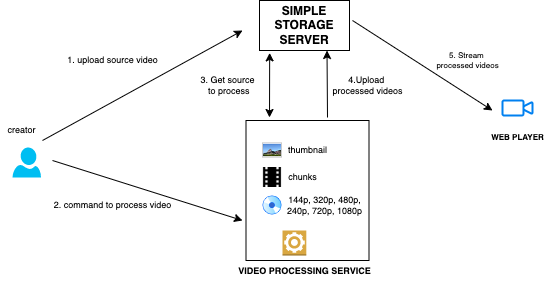

The diagram above was exported from draw.io. Its source (the exported page's mxGraphModel, read from the mxfile embedded in the PNG):
<mxGraphModel dx="1347" dy="457" grid="1" gridSize="10" guides="1" tooltips="1" connect="1" arrows="1" fold="1" page="1" pageScale="1" pageWidth="583" pageHeight="413" math="0" shadow="0">
  <root>
    <mxCell id="0" />
    <mxCell id="1" parent="0" />
    <mxCell id="U7Ql4ahxrvCRo7xFs1uz-1" value="&lt;font style=&quot;font-size: 12px&quot;&gt;&lt;b&gt;SIMPLE STORAGE SERVER&lt;/b&gt;&lt;/font&gt;" style="rounded=0;whiteSpace=wrap;html=1;" vertex="1" parent="1">
      <mxGeometry x="257" y="60" width="90" height="50" as="geometry" />
    </mxCell>
    <mxCell id="U7Ql4ahxrvCRo7xFs1uz-5" value="&lt;font style=&quot;font-size: 9px&quot;&gt;&lt;b&gt;VIDEO PROCESSING SERVICE&lt;/b&gt;&lt;/font&gt;" style="text;html=1;align=center;verticalAlign=middle;resizable=0;points=[];autosize=1;strokeColor=none;fillColor=none;fontSize=12;" vertex="1" parent="1">
      <mxGeometry x="227" y="320" width="150" height="20" as="geometry" />
    </mxCell>
    <mxCell id="U7Ql4ahxrvCRo7xFs1uz-2" value="" style="outlineConnect=0;dashed=0;verticalLabelPosition=bottom;verticalAlign=top;align=center;html=1;shape=mxgraph.aws3.worker;fillColor=#D9A741;gradientColor=none;fontSize=12;" vertex="1" parent="1">
      <mxGeometry x="280" y="290" width="23.81" height="25" as="geometry" />
    </mxCell>
    <mxCell id="U7Ql4ahxrvCRo7xFs1uz-6" value="" style="endArrow=classic;html=1;rounded=0;fontSize=9;" edge="1" parent="1">
      <mxGeometry width="50" height="50" relative="1" as="geometry">
        <mxPoint x="40" y="200" as="sourcePoint" />
        <mxPoint x="240" y="90" as="targetPoint" />
      </mxGeometry>
    </mxCell>
    <mxCell id="U7Ql4ahxrvCRo7xFs1uz-7" value="1. upload source video" style="text;html=1;align=center;verticalAlign=middle;resizable=0;points=[];autosize=1;strokeColor=none;fillColor=none;fontSize=9;" vertex="1" parent="1">
      <mxGeometry x="55" y="110" width="110" height="20" as="geometry" />
    </mxCell>
    <mxCell id="U7Ql4ahxrvCRo7xFs1uz-33" value="" style="rounded=0;whiteSpace=wrap;html=1;fontSize=7;fillColor=none;" vertex="1" parent="1">
      <mxGeometry x="243.5" y="180" width="123" height="140" as="geometry" />
    </mxCell>
    <mxCell id="U7Ql4ahxrvCRo7xFs1uz-8" value="" style="verticalLabelPosition=bottom;html=1;verticalAlign=top;align=center;strokeColor=none;fillColor=#00BEF2;shape=mxgraph.azure.user;fontSize=9;" vertex="1" parent="1">
      <mxGeometry x="10" y="207" width="28.5" height="30" as="geometry" />
    </mxCell>
    <mxCell id="U7Ql4ahxrvCRo7xFs1uz-9" value="creator" style="text;html=1;align=center;verticalAlign=middle;resizable=0;points=[];autosize=1;strokeColor=none;fillColor=none;fontSize=9;" vertex="1" parent="1">
      <mxGeometry x="-1.5" y="180" width="40" height="20" as="geometry" />
    </mxCell>
    <mxCell id="U7Ql4ahxrvCRo7xFs1uz-10" value="" style="endArrow=classic;html=1;rounded=0;fontSize=9;" edge="1" parent="1">
      <mxGeometry width="50" height="50" relative="1" as="geometry">
        <mxPoint x="50" y="220" as="sourcePoint" />
        <mxPoint x="240" y="280" as="targetPoint" />
      </mxGeometry>
    </mxCell>
    <mxCell id="U7Ql4ahxrvCRo7xFs1uz-11" value="2. command to process video" style="text;html=1;align=center;verticalAlign=middle;resizable=0;points=[];autosize=1;strokeColor=none;fillColor=none;fontSize=9;" vertex="1" parent="1">
      <mxGeometry x="45" y="255" width="130" height="20" as="geometry" />
    </mxCell>
    <mxCell id="U7Ql4ahxrvCRo7xFs1uz-19" value="" style="endArrow=classic;startArrow=classic;html=1;rounded=0;shadow=0;sketch=0;fontSize=9;strokeColor=default;entryX=0.113;entryY=1.048;entryDx=0;entryDy=0;entryPerimeter=0;" edge="1" parent="1" target="U7Ql4ahxrvCRo7xFs1uz-1">
      <mxGeometry width="50" height="50" relative="1" as="geometry">
        <mxPoint x="267" y="177" as="sourcePoint" />
        <mxPoint x="292" y="120" as="targetPoint" />
      </mxGeometry>
    </mxCell>
    <mxCell id="U7Ql4ahxrvCRo7xFs1uz-20" value="3. Get source&lt;br&gt;&amp;nbsp;to process" style="text;html=1;align=center;verticalAlign=middle;resizable=0;points=[];autosize=1;strokeColor=none;fillColor=none;fontSize=9;" vertex="1" parent="1">
      <mxGeometry x="190" y="130" width="70" height="30" as="geometry" />
    </mxCell>
    <mxCell id="U7Ql4ahxrvCRo7xFs1uz-21" value="" style="endArrow=classic;html=1;rounded=0;shadow=0;sketch=0;fontSize=9;strokeColor=default;entryX=0.75;entryY=1;entryDx=0;entryDy=0;" edge="1" parent="1" target="U7Ql4ahxrvCRo7xFs1uz-1">
      <mxGeometry width="50" height="50" relative="1" as="geometry">
        <mxPoint x="325" y="177" as="sourcePoint" />
        <mxPoint x="300" y="140" as="targetPoint" />
      </mxGeometry>
    </mxCell>
    <mxCell id="U7Ql4ahxrvCRo7xFs1uz-22" value="4.Upload &lt;br&gt;processed videos" style="text;html=1;align=center;verticalAlign=middle;resizable=0;points=[];autosize=1;strokeColor=none;fillColor=none;fontSize=9;" vertex="1" parent="1">
      <mxGeometry x="320" y="130" width="90" height="30" as="geometry" />
    </mxCell>
    <mxCell id="U7Ql4ahxrvCRo7xFs1uz-24" value="" style="aspect=fixed;perimeter=ellipsePerimeter;html=1;align=center;shadow=0;dashed=0;spacingTop=3;image;image=img/lib/active_directory/cd_dvd.svg;fontSize=9;" vertex="1" parent="1">
      <mxGeometry x="260" y="255" width="20" height="20" as="geometry" />
    </mxCell>
    <mxCell id="U7Ql4ahxrvCRo7xFs1uz-25" value="&lt;span style=&quot;font-size: 9px&quot;&gt;144p, 320p, 480p,&lt;br&gt;240p, 720p, 1080p&lt;/span&gt;" style="text;html=1;align=center;verticalAlign=middle;resizable=0;points=[];autosize=1;strokeColor=none;fillColor=none;fontSize=6;" vertex="1" parent="1">
      <mxGeometry x="276.5" y="255" width="90" height="20" as="geometry" />
    </mxCell>
    <mxCell id="U7Ql4ahxrvCRo7xFs1uz-27" value="" style="shape=image;html=1;verticalAlign=top;verticalLabelPosition=bottom;labelBackgroundColor=#ffffff;imageAspect=0;aspect=fixed;image=https://cdn1.iconfinder.com/data/icons/material-core/18/theaters-128.png;fontSize=7;" vertex="1" parent="1">
      <mxGeometry x="260" y="227" width="20" height="20" as="geometry" />
    </mxCell>
    <mxCell id="U7Ql4ahxrvCRo7xFs1uz-28" value="&lt;font style=&quot;font-size: 9px&quot;&gt;chunks&lt;/font&gt;" style="text;html=1;align=center;verticalAlign=middle;resizable=0;points=[];autosize=1;strokeColor=none;fillColor=none;fontSize=7;" vertex="1" parent="1">
      <mxGeometry x="280" y="232" width="40" height="10" as="geometry" />
    </mxCell>
    <mxCell id="U7Ql4ahxrvCRo7xFs1uz-31" value="" style="shape=image;html=1;verticalAlign=top;verticalLabelPosition=bottom;labelBackgroundColor=#ffffff;imageAspect=0;aspect=fixed;image=https://cdn2.iconfinder.com/data/icons/crystalproject/32x32/actions/thumbnail.png;fontSize=7;" vertex="1" parent="1">
      <mxGeometry x="260" y="200" width="20" height="20" as="geometry" />
    </mxCell>
    <mxCell id="U7Ql4ahxrvCRo7xFs1uz-32" value="&lt;font style=&quot;font-size: 9px&quot;&gt;thumbnail&lt;/font&gt;" style="text;html=1;align=center;verticalAlign=middle;resizable=0;points=[];autosize=1;strokeColor=none;fillColor=none;fontSize=7;" vertex="1" parent="1">
      <mxGeometry x="280" y="205" width="50" height="10" as="geometry" />
    </mxCell>
    <mxCell id="U7Ql4ahxrvCRo7xFs1uz-35" value="" style="html=1;verticalLabelPosition=bottom;align=center;labelBackgroundColor=#ffffff;verticalAlign=top;strokeWidth=2;strokeColor=#0080F0;shadow=0;dashed=0;shape=mxgraph.ios7.icons.video_conversation;fontSize=7;fillColor=none;" vertex="1" parent="1">
      <mxGeometry x="500" y="160" width="30" height="15" as="geometry" />
    </mxCell>
    <mxCell id="U7Ql4ahxrvCRo7xFs1uz-36" value="" style="endArrow=classic;html=1;rounded=0;shadow=0;sketch=0;fontSize=7;strokeColor=default;" edge="1" parent="1">
      <mxGeometry width="50" height="50" relative="1" as="geometry">
        <mxPoint x="350" y="80" as="sourcePoint" />
        <mxPoint x="490" y="170" as="targetPoint" />
      </mxGeometry>
    </mxCell>
    <mxCell id="U7Ql4ahxrvCRo7xFs1uz-37" value="&lt;font style=&quot;font-size: 8px&quot;&gt;5. Stream &lt;br&gt;processed videos&lt;/font&gt;" style="text;html=1;align=center;verticalAlign=middle;resizable=0;points=[];autosize=1;strokeColor=none;fillColor=none;fontSize=7;strokeWidth=2;" vertex="1" parent="1">
      <mxGeometry x="425" y="110" width="80" height="20" as="geometry" />
    </mxCell>
    <mxCell id="U7Ql4ahxrvCRo7xFs1uz-38" value="&lt;b&gt;WEB PLAYER&lt;/b&gt;" style="text;html=1;align=center;verticalAlign=middle;resizable=0;points=[];autosize=1;strokeColor=none;fillColor=none;fontSize=8;" vertex="1" parent="1">
      <mxGeometry x="480" y="187" width="70" height="20" as="geometry" />
    </mxCell>
  </root>
</mxGraphModel>